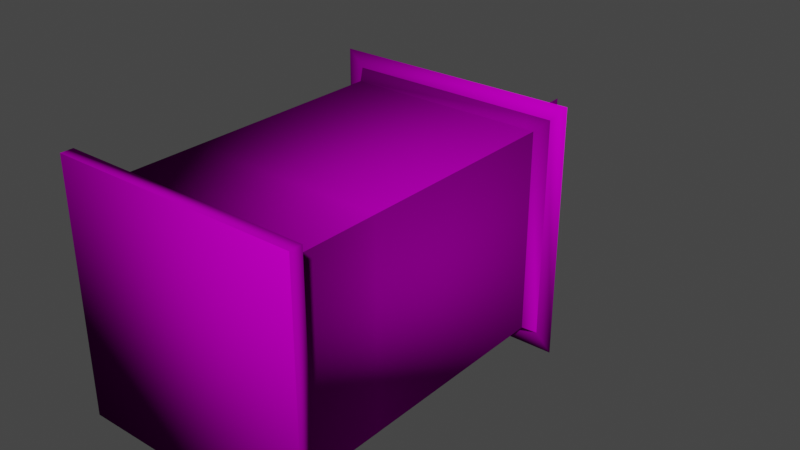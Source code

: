# Source: firefly_lantern.blend  (saved by Blender 3.2.14; exported with 4.5.12 LTS)
import bpy
from mathutils import Matrix  # noqa: F401  (used for matrix-valued properties, if any)

bpy.ops.wm.read_factory_settings(use_empty=True)
scene = bpy.context.scene
scene.name = 'Scene'

# ---- collections
col_collection = bpy.data.collections.new('Collection'); scene.collection.children.link(col_collection)

# ---- images (referenced by path relative to the original .blend; pixels are not part of the script)
import os
ASSET_DIR = os.environ.get("B2B_ASSET_DIR", "")  # directory of the original .blend (textures are referenced by path, not embedded)
HERE = os.path.dirname(os.path.abspath(__file__))  # packed textures are extracted next to this script under _unpacked/

def load_image(name, relpath, width, height, colorspace="sRGB"):
    """Load a texture the original file referenced (path relative to the .blend, or extracted next to this script)."""
    p = next((c for c in (os.path.join(HERE, relpath), os.path.join(ASSET_DIR, relpath)) if relpath and os.path.exists(c)), "")
    if p:
        img = bpy.data.images.load(p, check_existing=True)
        img.name = name
    else:  # same state as the original file: an image datablock whose file is absent (Cycles renders it pink)
        img = bpy.data.images.new(name, width, height)
        img.source = "FILE"
        img.filepath = "//" + (relpath or name)
    img.colorspace_settings.name = colorspace
    return img
img_firefly_lantern_texture_png = load_image('firefly_lantern_texture.png', 'firefly_lantern_texture.png', 1024, 1024, 'sRGB')

# ---- materials (node trees are filled in below, after node groups)
mat_material = bpy.data.materials.new('Material')
mat_material.alpha_threshold = 0.0
mat_material.use_transparent_shadow = False
mat_material.line_color = (0.0, 0.0, 0.0, 1.0)

# ---- material node trees
mat_material.use_nodes = True; mat_material.node_tree.nodes.clear()
_N = mat_material.node_tree.nodes; _L = mat_material.node_tree.links
n0 = _N.new('ShaderNodeOutputMaterial'); n0.name = 'Material Output'; n0.location = (300, 300)
n1 = _N.new('ShaderNodeBsdfPrincipled'); n1.name = 'Principled BSDF'; n1.location = (10, 300)
n1.distribution = 'GGX'
n1.subsurface_method = 'RANDOM_WALK_SKIN'
n1.inputs[2].default_value = 1.0
n1.inputs[3].default_value = 1.45
n1.inputs[13].default_value = 0.0
n1.inputs[27].default_value = (0.0, 0.0, 0.0, 1.0)
n1.inputs[28].default_value = 1.0
n2 = _N.new('ShaderNodeTexImage'); n2.name = 'Image Texture'; n2.location = (-280, 280)
n2.image = img_firefly_lantern_texture_png
n2.extension = 'CLIP'
_L.new(n1.outputs[0], n0.inputs[0])
_L.new(n2.outputs[0], n1.inputs[0])
n0.is_active_output = True

# ---- world
world_world = bpy.data.worlds.new('World'); scene.world = world_world
world_world.use_nodes = True; world_world.node_tree.nodes.clear()
_N = world_world.node_tree.nodes; _L = world_world.node_tree.links
n0 = _N.new('ShaderNodeOutputWorld'); n0.name = 'World Output'; n0.location = (300, 300)
n1 = _N.new('ShaderNodeBackground'); n1.name = 'Background'; n1.location = (10, 300)
n1.inputs[0].default_value = (0.05088, 0.05088, 0.05088, 1.0)
_L.new(n1.outputs[0], n0.inputs[0])
n0.is_active_output = True
world_world.color = (0.05088, 0.05088, 0.05088)
world_world.use_sun_shadow = False
world_world.sun_shadow_jitter_overblur = 0.0

# ---- meshes
me_plane = bpy.data.meshes.new('Plane')
me_plane.from_pydata([(-9.995e-09, 1.941, -0.1796), (-3.712e-08, 1.581, -0.1796), (3.712e-08, 1.941, 0.1796), (9.995e-09, 1.581, 0.1796), (0.0004635, 1.941, -0.1796), (0.0004635, 1.581, -0.1796), (0.0004636, 1.941, 0.1796), (0.0004636, 1.581, 0.1796), (0.4636, 1.24, 0.4636), (0.08672, 1.57, 0.08672), (0.4636, 1.24, -0.4636), (0.08672, 1.57, -0.08672), (-0.4636, 1.24, 0.4636), (-0.08672, 1.57, 0.08672), (-0.4636, 1.24, -0.4636), (-0.08672, 1.57, -0.08672), (0.4039, 1.24, -0.4039), (-0.4039, 1.24, -0.4039), (0.4039, 1.24, 0.4039), (-0.4039, 1.24, 0.4039), (0.3723, 1.193, -0.3723), (-0.3723, 1.193, -0.3723), (0.3723, 1.193, 0.3723), (-0.3723, 1.193, 0.3723), (-0.08672, 1.669, 0.08672), (-0.08672, 1.669, -0.08672), (0.08672, 1.669, 0.08672), (0.08672, 1.669, -0.08672), (0.4636, 0.04219, -0.4636), (0.4636, -0.004171, -0.4636), (0.4636, 0.04219, 0.4636), (0.4636, -0.00417, 0.4636), (-0.4636, 0.04219, -0.4636), (-0.4636, -0.00417, -0.4636), (-0.4636, 0.04219, 0.4636), (-0.4636, -0.00417, 0.4636), (0.4039, 0.04219, 0.4039), (-0.4039, 0.04219, 0.4039), (0.4039, 0.04219, -0.4039), (-0.4039, 0.04219, -0.4039), (0.3723, 0.08854, 0.3723), (-0.3723, 0.08854, 0.3723), (0.3723, 0.08854, -0.3723), (-0.3723, 0.08854, -0.3723)], [], [(0, 1, 3, 2), (4, 6, 7, 5), (12, 14, 17, 19), (11, 10, 14, 15), (15, 14, 12, 13), (13, 9, 26, 24), (9, 8, 10, 11), (13, 12, 8, 9), (19, 17, 21, 23), (10, 8, 18, 16), (8, 12, 19, 18), (14, 10, 16, 17), (40, 42, 20, 22), (17, 16, 20, 21), (18, 19, 23, 22), (16, 18, 22, 20), (24, 26, 27, 25), (11, 15, 25, 27), (15, 13, 24, 25), (9, 11, 27, 26), (32, 34, 37, 39), (31, 30, 34, 35), (35, 34, 32, 33), (33, 29, 31, 35), (29, 28, 30, 31), (33, 32, 28, 29), (39, 37, 41, 43), (30, 28, 38, 36), (28, 32, 39, 38), (34, 30, 36, 37), (42, 43, 21, 20), (37, 36, 40, 41), (38, 39, 43, 42), (36, 38, 42, 40), (43, 41, 23, 21), (41, 40, 22, 23)])
me_plane.polygons.foreach_set('use_smooth', [True] * 36)
_uv = me_plane.uv_layers.new(name='UVMap')
_uv.uv.foreach_set('vector', [0.6692, 0.659, 0.9947, 0.659, 0.9947, 0.9947, 0.6692, 0.9947, 0.9946, 0.9946, 0.9946, 0.659, 0.6692, 0.659, 0.6692, 0.9946, 0.4857, 0.946, 0.1641, 0.9496, 0.1839, 0.93, 0.4678, 0.9263, 0.3693, 0.8062, 0.5064, 0.9439, 0.1451, 0.9446, 0.2875, 0.8018, 0.2875, 0.8018, 0.1451, 0.9446, 0.1451, 0.5827, 0.2823, 0.7204, 0.2426, 0.8416, 0.3235, 0.8416, 0.3235, 0.9191, 0.2426, 0.9191, 0.364, 0.7248, 0.5064, 0.582, 0.5064, 0.9439, 0.3693, 0.8062, 0.2823, 0.7204, 0.1451, 0.5827, 0.5064, 0.582, 0.364, 0.7248, 0.1535, 0.9701, 0.1535, 0.5828, 0.1813, 0.6095, 0.1797, 0.9429, 0.1641, 0.6239, 0.4857, 0.6307, 0.4659, 0.6483, 0.182, 0.6455, 0.4857, 0.6307, 0.4857, 0.946, 0.4678, 0.9263, 0.4659, 0.6483, 0.1641, 0.9496, 0.1641, 0.6239, 0.182, 0.6455, 0.1839, 0.93, 0.9676, 0.6397, 0.6953, 0.6397, 0.6953, 0.1709, 0.9676, 0.1709, 0.1535, 0.5828, 0.5406, 0.5924, 0.5145, 0.6196, 0.1813, 0.6095, 0.5406, 0.9797, 0.1535, 0.9701, 0.1797, 0.9429, 0.5128, 0.953, 0.5406, 0.5924, 0.5406, 0.9797, 0.5128, 0.953, 0.5145, 0.6196, 0.2426, 0.9191, 0.2426, 0.9999, 0.1618, 0.9999, 0.1618, 0.9191, 0.08091, 0.8416, 0.1618, 0.8416, 0.1618, 0.9191, 0.08091, 0.9191, 0.1618, 0.8416, 0.2426, 0.8416, 0.2426, 0.9191, 0.1618, 0.9191, 5.687e-05, 0.8416, 0.08091, 0.8416, 0.08091, 0.9191, 5.73e-05, 0.9191, 0.1035, 0.5869, 0.4567, 0.5767, 0.4342, 0.5979, 0.1231, 0.6074, 0.2775, 0.365, 0.3091, 0.365, 0.3091, 0.4491, 0.2775, 0.4491, 0.2775, 0.1129, 0.3091, 0.1129, 0.3091, 0.197, 0.2775, 0.197, 0.1422, 0.1456, 0.3922, 0.1456, 0.3922, 0.3956, 0.1422, 0.3956, 0.2775, 0.281, 0.3091, 0.281, 0.3091, 0.365, 0.2775, 0.365, 0.2775, 0.197, 0.3091, 0.197, 0.3091, 0.281, 0.2775, 0.281, 0.1052, 0.9639, 0.1052, 0.5893, 0.1321, 0.6152, 0.1305, 0.9376, 0.4567, 0.9548, 0.1108, 0.9149, 0.1311, 0.8975, 0.436, 0.9308, 0.1108, 0.9149, 0.1035, 0.5869, 0.1231, 0.6074, 0.1311, 0.8975, 0.4567, 0.5767, 0.4567, 0.9548, 0.436, 0.9308, 0.4342, 0.5979, 0.9697, 0.6412, 0.7009, 0.6412, 0.7009, 0.1724, 0.9697, 0.1724, 0.1052, 0.5893, 0.4796, 0.5986, 0.4543, 0.6249, 0.1321, 0.6152, 0.4796, 0.9732, 0.1052, 0.9639, 0.1305, 0.9376, 0.4526, 0.9473, 0.4796, 0.5986, 0.4796, 0.9732, 0.4526, 0.9473, 0.4543, 0.6249, 0.9706, 0.6381, 0.6972, 0.6381, 0.6972, 0.1693, 0.9706, 0.1693, 0.97, 0.6397, 0.6997, 0.6397, 0.6997, 0.1709, 0.97, 0.1709])
me_plane.materials.append(mat_material)
me_plane.update()

# ---- objects
ob_firefly_lantern = bpy.data.objects.new('Firefly Lantern', me_plane)

# ---- transforms, parenting, visibility, modifiers, constraints
ob_firefly_lantern.location = (0.0, 0.0, 0.0)

# ---- collection membership
col_collection.objects.link(ob_firefly_lantern)

# ---- scene / render settings (as saved in the file)
scene.frame_start = 1; scene.frame_end = 250; scene.frame_set(1)
scene.render.engine = 'BLENDER_EEVEE_NEXT'
scene.render.film_transparent = True
scene.cycles.sampling_pattern = 'TABULATED_SOBOL'
scene.cycles.use_light_tree = False
scene.view_settings.view_transform = 'Filmic'
bpy.context.view_layer.update()

# ---- added for rendering (the .blend has no active camera and no usable light): camera, sun
cam_auto = bpy.data.cameras.new('AutoCamera')
cam_auto.lens = 50.0
cam_auto.sensor_width = 36.0
cam_auto.clip_end = 1000.0
ob_auto_camera = bpy.data.objects.new('AutoCamera', cam_auto)
scene.collection.objects.link(ob_auto_camera)
ob_auto_camera.location = (2.17013, -1.63592, 1.7361)
ob_auto_camera.rotation_euler = (1.09748, -7.21219e-08, 0.694738)
scene.camera = ob_auto_camera
light_auto_sun = bpy.data.lights.new('AutoSun', 'SUN')
light_auto_sun.energy = 3.0
light_auto_sun.angle = 0.0523599
ob_auto_sun = bpy.data.objects.new('AutoSun', light_auto_sun)
scene.collection.objects.link(ob_auto_sun)
ob_auto_sun.rotation_euler = (0.872665, 0.174533, 0.523599)
bpy.context.view_layer.update()
